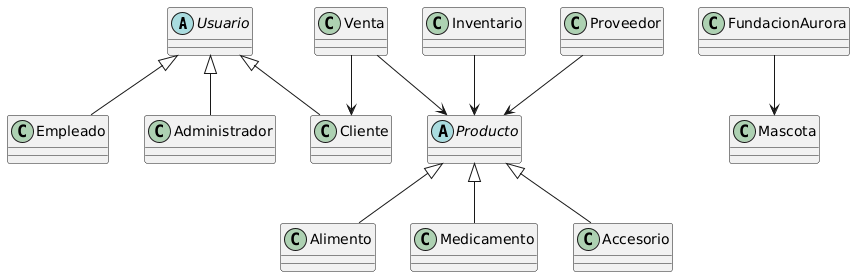

The diagram above was rendered by PlantUML. Its source (embedded in the PNG):
@startuml
abstract class Usuario

class Cliente
class Empleado
class Administrador

Usuario <|-- Cliente
Usuario <|-- Empleado
Usuario <|-- Administrador

abstract class Producto

class Alimento
class Medicamento
class Accesorio

Producto <|-- Alimento
Producto <|-- Medicamento
Producto <|-- Accesorio

class Inventario
class Venta
class Mascota
class Proveedor
class FundacionAurora

Inventario --> Producto
Venta --> Cliente
Venta --> Producto
Proveedor --> Producto
FundacionAurora --> Mascota
@enduml